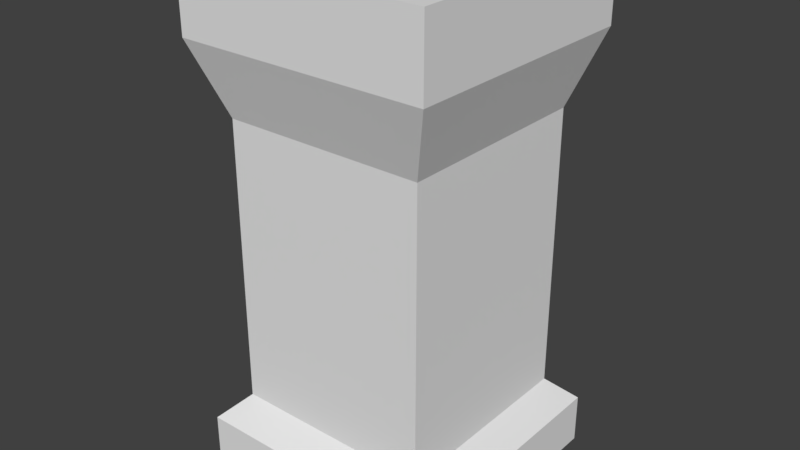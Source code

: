 # Source: pillar.blend  (saved by Blender 2.79.0; exported with 4.5.12 LTS)
import bpy
from mathutils import Matrix  # noqa: F401  (used for matrix-valued properties, if any)

bpy.ops.wm.read_factory_settings(use_empty=True)
scene = bpy.context.scene
scene.name = 'Scene'

# ---- collections
col_collection_1 = bpy.data.collections.new('Collection 1'); scene.collection.children.link(col_collection_1)

# ---- world
world_world = bpy.data.worlds.new('World'); scene.world = world_world
world_world.color = (0.05088, 0.05088, 0.05088)
world_world.use_sun_shadow = False
world_world.sun_shadow_jitter_overblur = 0.0
world_world.cycles.sampling_method = 'MANUAL'

# ---- meshes
me_cube_001 = bpy.data.meshes.new('Cube.001')
me_cube_001.from_pydata([(-1.0, -1.0, -1.0), (-1.0, -1.0, 1.0), (-1.0, 1.0, -1.0), (-1.0, 1.0, 1.0), (1.0, -1.0, -1.0), (1.0, -1.0, 1.0), (1.0, 1.0, -1.0), (1.0, 1.0, 1.0), (-1.0, -1.0, -0.8), (-0.8, -0.8, -0.7), (-0.8, -0.8, -0.5), (-0.8, -0.8, 0.1429), (-0.8, -0.8, 0.4286), (-1.0, -1.0, 0.7143), (-1.0, 1.0, 0.7143), (-0.8, 0.8, 0.4286), (-0.8, 0.8, 0.1429), (-0.8, 0.8, -0.5), (-0.8, 0.8, -0.7), (-1.0, 1.0, -0.8), (1.0, 1.0, 0.7143), (0.8, 0.8, 0.4286), (0.8, 0.8, 0.1429), (0.8, 0.8, -0.5), (0.8, 0.8, -0.7), (1.0, 1.0, -0.8), (1.0, -1.0, 0.7143), (0.8, -0.8, 0.4286), (0.8, -0.8, 0.1429), (0.8, -0.8, -0.5), (0.8, -0.8, -0.7), (1.0, -1.0, -0.8), (-1.0, -1.0, 0.8571), (-1.0, 1.0, 0.8571), (1.0, 1.0, 0.8571), (1.0, -1.0, 0.8571), (-1.0, 1.0, -0.9), (1.0, 1.0, -0.9), (1.0, -1.0, -0.9), (-1.0, -1.0, -0.9)], [], [(32, 1, 3, 33), (33, 3, 7, 34), (34, 7, 5, 35), (35, 5, 1, 32), (7, 3, 1, 5), (38, 31, 8, 39), (31, 30, 9, 8), (30, 29, 10, 9), (29, 28, 11, 10), (28, 27, 12, 11), (27, 26, 13, 12), (37, 25, 31, 38), (25, 24, 30, 31), (24, 23, 29, 30), (23, 22, 28, 29), (22, 21, 27, 28), (21, 20, 26, 27), (36, 19, 25, 37), (19, 18, 24, 25), (18, 17, 23, 24), (17, 16, 22, 23), (16, 15, 21, 22), (15, 14, 20, 21), (39, 8, 19, 36), (8, 9, 18, 19), (9, 10, 17, 18), (10, 11, 16, 17), (11, 12, 15, 16), (12, 13, 14, 15), (26, 35, 32, 13), (20, 34, 35, 26), (14, 33, 34, 20), (13, 32, 33, 14), (0, 39, 36, 2), (2, 36, 37, 6), (6, 37, 38, 4), (4, 38, 39, 0)])
_uv = me_cube_001.uv_layers.new(name='UVMap')
_uv.uv.foreach_set('vector', [0.5561, 0.9809, 0.5535, 0.9782, 0.5502, 0.9506, 0.5527, 0.9483, 0.5527, 0.9483, 0.5502, 0.9506, 0.5223, 0.9511, 0.5197, 0.9483, 0.5197, 0.9483, 0.5223, 0.9511, 0.5256, 0.9786, 0.5231, 0.9809, 0.5231, 0.9809, 0.5256, 0.9786, 0.5535, 0.9782, 0.5561, 0.9809, 0.5223, 0.9511, 0.5502, 0.9506, 0.5535, 0.9782, 0.5256, 0.9786, 0.8367, 0.8896, 0.8367, 0.8896, 0.8367, 0.8896, 0.8368, 0.8896, 0.8607, 0.8958, 0.8577, 0.8988, 0.8362, 0.8989, 0.8332, 0.8959, 0.5851, 0.9657, 0.5868, 0.9675, 0.5724, 0.9689, 0.5743, 0.9671, 0.5214, 0.9559, 0.5151, 0.9481, 0.54, 0.9481, 0.5315, 0.9546, 0.5366, 0.9736, 0.5403, 0.9784, 0.5134, 0.9784, 0.5187, 0.9744, 0.6132, 0.9777, 0.6179, 0.9826, 0.5901, 0.9829, 0.595, 0.9781, 0.8367, 0.8896, 0.8367, 0.8896, 0.8367, 0.8896, 0.8367, 0.8896, 0.8607, 0.9233, 0.8577, 0.9202, 0.8577, 0.8988, 0.8607, 0.8958, 0.5848, 0.9548, 0.5868, 0.953, 0.5868, 0.9675, 0.5851, 0.9657, 0.5217, 0.9661, 0.5132, 0.9726, 0.5151, 0.9481, 0.5214, 0.9559, 0.5376, 0.9556, 0.5429, 0.9517, 0.5403, 0.9784, 0.5366, 0.9736, 0.6131, 0.9595, 0.6181, 0.9548, 0.6179, 0.9826, 0.6132, 0.9777, 0.8367, 0.8896, 0.8367, 0.8896, 0.8367, 0.8896, 0.8367, 0.8896, 0.8332, 0.9234, 0.8363, 0.9203, 0.8577, 0.9202, 0.8607, 0.9233, 0.574, 0.9562, 0.5724, 0.9544, 0.5868, 0.953, 0.5848, 0.9548, 0.5318, 0.9647, 0.5381, 0.9726, 0.5132, 0.9726, 0.5217, 0.9661, 0.5197, 0.9565, 0.516, 0.9517, 0.5429, 0.9517, 0.5376, 0.9556, 0.5949, 0.9599, 0.5902, 0.955, 0.6181, 0.9548, 0.6131, 0.9595, 0.8368, 0.8896, 0.8367, 0.8896, 0.8367, 0.8896, 0.8367, 0.8896, 0.8332, 0.8959, 0.8362, 0.8989, 0.8363, 0.9203, 0.8332, 0.9234, 0.5743, 0.9671, 0.5724, 0.9689, 0.5724, 0.9544, 0.574, 0.9562, 0.5315, 0.9546, 0.54, 0.9481, 0.5381, 0.9726, 0.5318, 0.9647, 0.5187, 0.9744, 0.5134, 0.9784, 0.516, 0.9517, 0.5197, 0.9565, 0.595, 0.9781, 0.5901, 0.9829, 0.5902, 0.955, 0.5949, 0.9599, 0.6179, 0.9826, 0.6201, 0.9851, 0.5876, 0.9851, 0.5901, 0.9829, 0.6181, 0.9548, 0.6206, 0.9526, 0.6201, 0.9851, 0.6179, 0.9826, 0.5902, 0.955, 0.588, 0.9526, 0.6206, 0.9526, 0.6181, 0.9548, 0.5901, 0.9829, 0.5876, 0.9851, 0.588, 0.9526, 0.5902, 0.955, 0.6657, 0.9945, 0.6528, 0.9945, 0.6528, 0.9429, 0.6656, 0.9429, 0.6682, 0.9825, 0.6644, 0.9825, 0.6644, 0.9675, 0.6682, 0.9675, 0.6607, 0.9675, 0.6644, 0.9675, 0.6644, 0.9825, 0.6607, 0.9825, 0.6398, 0.9429, 0.6527, 0.9429, 0.6528, 0.9945, 0.6399, 0.9945])
me_cube_001.use_remesh_preserve_volume = False
me_cube_001.use_remesh_preserve_attributes = False
me_cube_001.use_mirror_vertex_groups = False
me_cube_001.update()

# ---- objects
ob_cube = bpy.data.objects.new('Cube', me_cube_001)

# ---- transforms, parenting, visibility, modifiers, constraints
ob_cube.location = (0.0, 0.0, 1.0)
ob_cube.scale = (0.5, 0.5, 1.0)
ob_cube.lineart.crease_threshold = 0.0

# ---- collection membership
col_collection_1.objects.link(ob_cube)

# ---- scene / render settings (as saved in the file)
scene.frame_start = 1; scene.frame_end = 250; scene.frame_set(1)
scene.render.engine = 'BLENDER_EEVEE_NEXT'
scene.render.resolution_percentage = 50
scene.render.dither_intensity = 0.0
scene.cycles.use_denoising = False
scene.cycles.samples = 128
scene.cycles.sampling_pattern = 'TABULATED_SOBOL'
scene.cycles.use_adaptive_sampling = False
scene.cycles.use_light_tree = False
scene.cycles.blur_glossy = 0.0
scene.cycles.sample_clamp_indirect = 0.0
scene.view_settings.view_transform = 'Standard'
bpy.context.view_layer.update()

# ---- added for rendering (the .blend has no active camera and no usable light): camera, sun
cam_auto = bpy.data.cameras.new('AutoCamera')
cam_auto.lens = 50.0
cam_auto.sensor_width = 36.0
cam_auto.clip_end = 1000.0
ob_auto_camera = bpy.data.objects.new('AutoCamera', cam_auto)
scene.collection.objects.link(ob_auto_camera)
ob_auto_camera.location = (2.26633, -2.71959, 2.81306)
ob_auto_camera.rotation_euler = (1.09748, -7.21219e-08, 0.694738)
scene.camera = ob_auto_camera
light_auto_sun = bpy.data.lights.new('AutoSun', 'SUN')
light_auto_sun.energy = 3.0
light_auto_sun.angle = 0.0523599
ob_auto_sun = bpy.data.objects.new('AutoSun', light_auto_sun)
scene.collection.objects.link(ob_auto_sun)
ob_auto_sun.rotation_euler = (0.872665, 0.174533, 0.523599)
bpy.context.view_layer.update()
